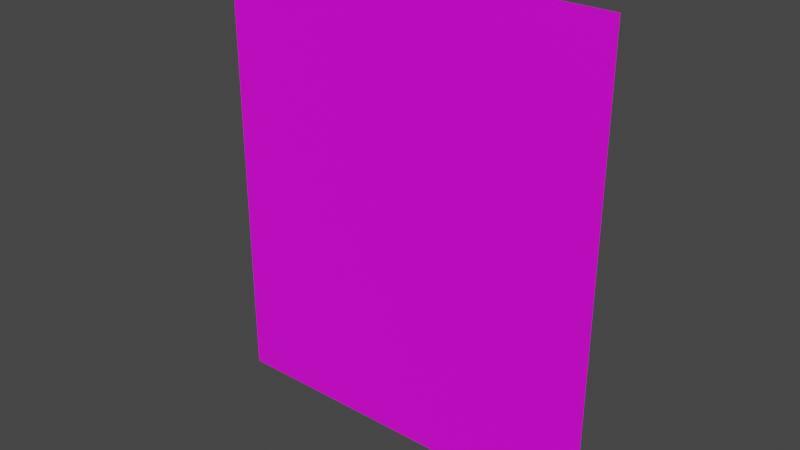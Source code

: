 # Source: Hunterian_BlankPanelExterior.blend  (saved by Blender 2.93.21; exported with 4.5.12 LTS)
import bpy
from mathutils import Matrix  # noqa: F401  (used for matrix-valued properties, if any)

bpy.ops.wm.read_factory_settings(use_empty=True)
scene = bpy.context.scene
scene.name = 'Scene'

# ---- collections
col_collection = bpy.data.collections.new('Collection'); scene.collection.children.link(col_collection)

# ---- images (referenced by path relative to the original .blend; pixels are not part of the script)
import os
ASSET_DIR = os.environ.get("B2B_ASSET_DIR", "")  # directory of the original .blend (textures are referenced by path, not embedded)
HERE = os.path.dirname(os.path.abspath(__file__))  # packed textures are extracted next to this script under _unpacked/

def load_image(name, relpath, width, height, colorspace="sRGB"):
    """Load a texture the original file referenced (path relative to the .blend, or extracted next to this script)."""
    p = next((c for c in (os.path.join(HERE, relpath), os.path.join(ASSET_DIR, relpath)) if relpath and os.path.exists(c)), "")
    if p:
        img = bpy.data.images.load(p, check_existing=True)
        img.name = name
    else:  # same state as the original file: an image datablock whose file is absent (Cycles renders it pink)
        img = bpy.data.images.new(name, width, height)
        img.source = "FILE"
        img.filepath = "//" + (relpath or name)
    img.colorspace_settings.name = colorspace
    return img
img_museum_texture_psd = load_image('Museum_Texture.psd', 'Museum_Texture.psd', 1024, 1024, 'sRGB')

# ---- materials (node trees are filled in below, after node groups)
mat_material_001 = bpy.data.materials.new('Material.001')
mat_material_001.use_transparent_shadow = False
mat_material_002 = bpy.data.materials.new('Material.002')
mat_material_002.use_transparent_shadow = False

# ---- material node trees
mat_material_001.use_nodes = True; mat_material_001.node_tree.nodes.clear()
_N = mat_material_001.node_tree.nodes; _L = mat_material_001.node_tree.links
n0 = _N.new('ShaderNodeBsdfPrincipled'); n0.name = 'Principled BSDF'; n0.location = (10, 300)
n0.distribution = 'GGX'
n0.subsurface_method = 'BURLEY'
n0.inputs[3].default_value = 1.45
n0.inputs[27].default_value = (0.0, 0.0, 0.0, 1.0)
n0.inputs[28].default_value = 1.0
n1 = _N.new('ShaderNodeOutputMaterial'); n1.name = 'Material Output'; n1.location = (300, 300)
n2 = _N.new('ShaderNodeTexImage'); n2.name = 'Image Texture'; n2.location = (-280, 275)
n2.image = img_museum_texture_psd
_L.new(n0.outputs[0], n1.inputs[0])
_L.new(n2.outputs[0], n0.inputs[0])
n1.is_active_output = True
mat_material_002.use_nodes = True; mat_material_002.node_tree.nodes.clear()
_N = mat_material_002.node_tree.nodes; _L = mat_material_002.node_tree.links
n0 = _N.new('ShaderNodeBsdfPrincipled'); n0.name = 'Principled BSDF'; n0.location = (10, 300)
n0.distribution = 'GGX'
n0.subsurface_method = 'BURLEY'
n0.inputs[3].default_value = 1.45
n0.inputs[27].default_value = (0.0, 0.0, 0.0, 1.0)
n0.inputs[28].default_value = 1.0
n1 = _N.new('ShaderNodeOutputMaterial'); n1.name = 'Material Output'; n1.location = (300, 300)
n2 = _N.new('ShaderNodeTexImage'); n2.name = 'Image Texture'; n2.location = (-280, 275)
n2.image = img_museum_texture_psd
_L.new(n0.outputs[0], n1.inputs[0])
_L.new(n2.outputs[0], n0.inputs[0])
n1.is_active_output = True

# ---- world
world_world = bpy.data.worlds.new('World'); scene.world = world_world
world_world.use_nodes = True; world_world.node_tree.nodes.clear()
_N = world_world.node_tree.nodes; _L = world_world.node_tree.links
n0 = _N.new('ShaderNodeOutputWorld'); n0.name = 'World Output'; n0.location = (300, 300)
n1 = _N.new('ShaderNodeBackground'); n1.name = 'Background'; n1.location = (10, 300)
n1.inputs[0].default_value = (0.05088, 0.05088, 0.05088, 1.0)
_L.new(n1.outputs[0], n0.inputs[0])
n0.is_active_output = True
world_world.color = (0.05088, 0.05088, 0.05088)
world_world.use_sun_shadow = False
world_world.sun_shadow_jitter_overblur = 0.0

# ---- meshes
me_plane = bpy.data.meshes.new('Plane')
me_plane.from_pydata([(5.057e-05, 2.286e-07, 2.301), (1.986, 4.074e-07, 2.301), (5.057e-05, 2.137e-07, 1.845e-06), (1.986, 3.403e-07, 1.845e-06)], [], [(2, 3, 1, 0)])
_uv = me_plane.uv_layers.new(name='UVMap')
_uv.uv.foreach_set('vector', [0.06537, 0.9725, 0.06537, 0.9749, 0.06481, 0.976, 0.06481, 0.9714])
me_plane.materials.append(mat_material_001)
me_plane.materials.append(mat_material_002)
me_plane.use_remesh_fix_poles = True
me_plane.use_remesh_preserve_attributes = False
me_plane.update()

# ---- objects
ob_plane = bpy.data.objects.new('Plane', me_plane)

# ---- transforms, parenting, visibility, modifiers, constraints
ob_plane.location = (0.0, 0.0, 0.0)

# ---- collection membership
col_collection.objects.link(ob_plane)

# ---- scene / render settings (as saved in the file)
scene.frame_start = 1; scene.frame_end = 250; scene.frame_set(31)
scene.render.engine = 'BLENDER_EEVEE_NEXT'
scene.cycles.use_denoising = False
scene.cycles.samples = 128
scene.cycles.sampling_pattern = 'TABULATED_SOBOL'
scene.cycles.use_adaptive_sampling = False
scene.cycles.use_light_tree = False
scene.view_settings.view_transform = 'Filmic'
bpy.context.view_layer.update()

# ---- added for rendering (the .blend has no active camera and no usable light): camera, sun
cam_auto = bpy.data.cameras.new('AutoCamera')
cam_auto.lens = 50.0
cam_auto.sensor_width = 36.0
cam_auto.clip_end = 1000.0
ob_auto_camera = bpy.data.objects.new('AutoCamera', cam_auto)
scene.collection.objects.link(ob_auto_camera)
ob_auto_camera.location = (3.80508, -3.37449, 3.40006)
ob_auto_camera.rotation_euler = (1.09748, -7.21219e-08, 0.694738)
scene.camera = ob_auto_camera
light_auto_sun = bpy.data.lights.new('AutoSun', 'SUN')
light_auto_sun.energy = 3.0
light_auto_sun.angle = 0.0523599
ob_auto_sun = bpy.data.objects.new('AutoSun', light_auto_sun)
scene.collection.objects.link(ob_auto_sun)
ob_auto_sun.rotation_euler = (0.872665, 0.174533, 0.523599)
bpy.context.view_layer.update()
